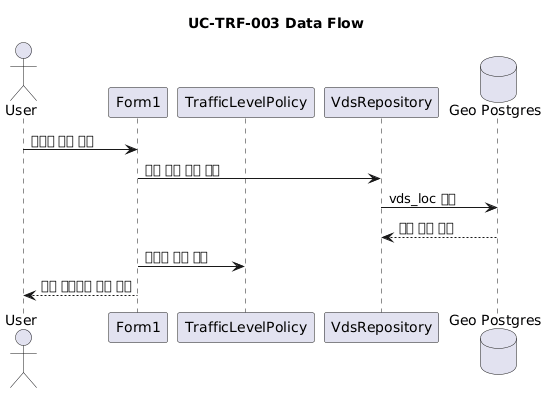

The diagram above was rendered by PlantUML. Its source (embedded in the PNG):
@startuml
title UC-TRF-003 Data Flow

actor User
participant Form1
participant "TrafficLevelPolicy" as Policy
participant "VdsRepository" as VdsRepo
database "Geo Postgres" as GeoDb

User -> Form1 : 혼잡도 결과 확인
Form1 -> VdsRepo : 책임 구간 좌표 조회
VdsRepo -> GeoDb : vds_loc 조회
GeoDb --> VdsRepo : 구간 좌표 목록
Form1 -> Policy : 레벨별 색상 계산
Form1 --> User : 구간 세그먼트 색상 표시
@enduml